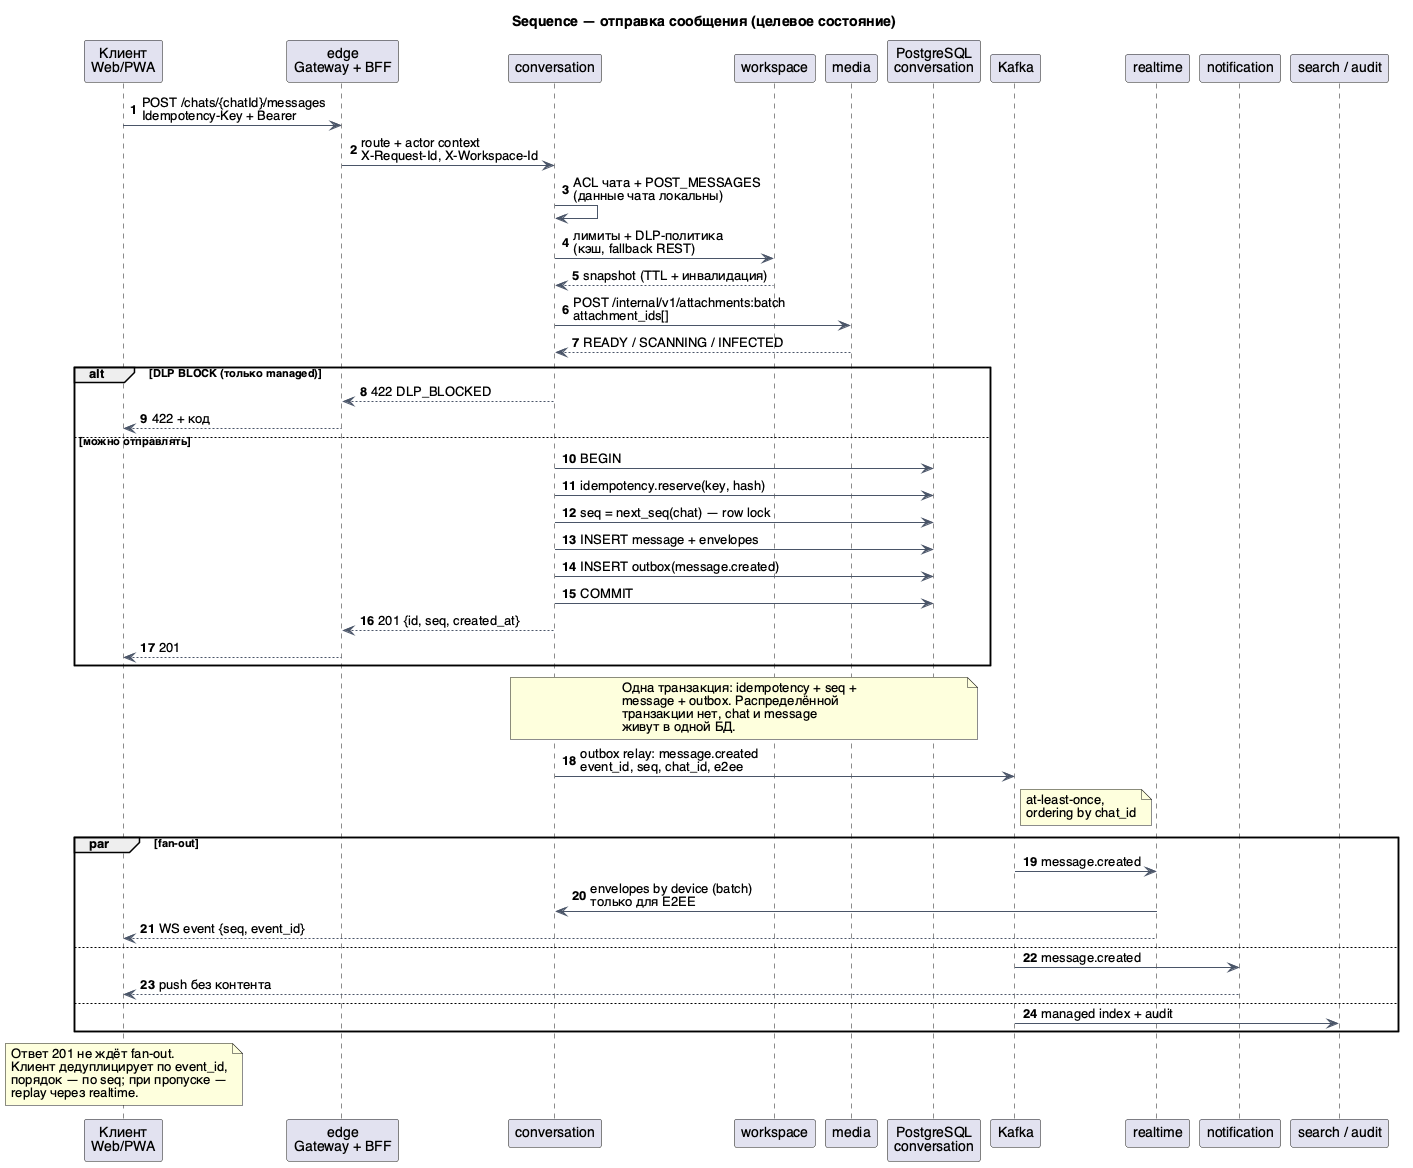

The diagram above was rendered by PlantUML. Its source (embedded in the PNG):
@startuml
autonumber
skinparam defaultFontName "Helvetica"
skinparam shadowing false
skinparam sequenceMessageAlign left
skinparam responseMessageBelowArrow true
skinparam maxMessageSize 220
skinparam ArrowColor #4A5568

title Sequence — отправка сообщения (целевое состояние)

participant "Клиент\nWeb/PWA" as client
participant "edge\nGateway + BFF" as edge
participant "conversation" as conv
participant "workspace" as ws
participant "media" as media
participant "PostgreSQL\nconversation" as db
participant "Kafka" as kafka
participant "realtime" as rt
participant "notification" as notif
participant "search / audit" as sa

client -> edge : POST /chats/{chatId}/messages\nIdempotency-Key + Bearer
edge -> conv : route + actor context\nX-Request-Id, X-Workspace-Id

conv -> conv : ACL чата + POST_MESSAGES\n(данные чата локальны)

conv -> ws : лимиты + DLP-политика\n(кэш, fallback REST)
ws --> conv : snapshot (TTL + инвалидация)

conv -> media : POST /internal/v1/attachments:batch\nattachment_ids[]
media --> conv : READY / SCANNING / INFECTED

alt DLP BLOCK (только managed)
  conv --> edge : 422 DLP_BLOCKED
  edge --> client : 422 + код
else можно отправлять
  conv -> db : BEGIN
  conv -> db : idempotency.reserve(key, hash)
  conv -> db : seq = next_seq(chat) — row lock
  conv -> db : INSERT message + envelopes
  conv -> db : INSERT outbox(message.created)
  conv -> db : COMMIT
  conv --> edge : 201 {id, seq, created_at}
  edge --> client : 201
end

note over conv, db
  Одна транзакция: idempotency + seq +
  message + outbox. Распределённой
  транзакции нет, chat и message
  живут в одной БД.
end note

conv -> kafka : outbox relay: message.created\nevent_id, seq, chat_id, e2ee
note right of kafka : at-least-once,\nordering by chat_id

par fan-out
  kafka -> rt : message.created
  rt -> conv : envelopes by device (batch)\nтолько для E2EE
  rt --> client : WS event {seq, event_id}
else
  kafka -> notif : message.created
  notif --> client : push без контента
else
  kafka -> sa : managed index + audit
end

note over client
  Ответ 201 не ждёт fan-out.
  Клиент дедуплицирует по event_id,
  порядок — по seq; при пропуске —
  replay через realtime.
end note

@enduml